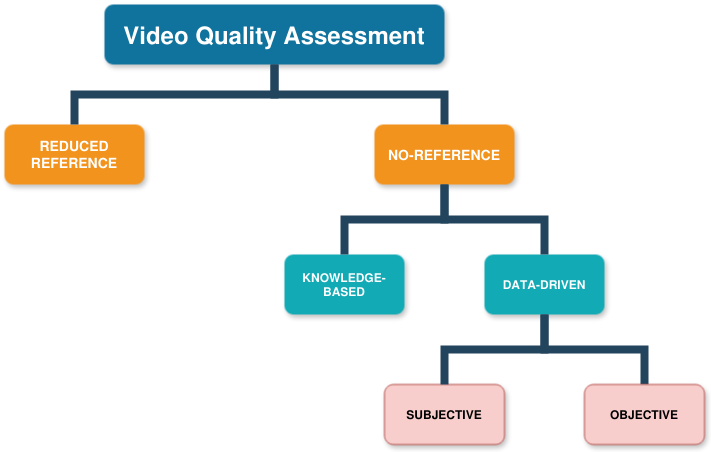

The diagram above was exported from draw.io. Its source (the exported page's mxGraphModel, read from the mxfile embedded in the PNG):
<mxGraphModel dx="1498" dy="833" grid="1" gridSize="10" guides="1" tooltips="1" connect="1" arrows="1" fold="1" page="1" pageScale="1" pageWidth="1169" pageHeight="826" background="none" math="0" shadow="0">
  <root>
    <mxCell id="0" />
    <mxCell id="1" parent="0" />
    <mxCell id="2" value="Video Quality Assessment" style="whiteSpace=wrap;rounded=1;shadow=1;fillColor=#10739E;strokeColor=none;fontColor=#FFFFFF;fontStyle=1;fontSize=24" parent="1" vertex="1">
      <mxGeometry x="1000" y="50" width="340" height="60" as="geometry" />
    </mxCell>
    <mxCell id="6" value="REDUCED REFERENCE" style="whiteSpace=wrap;rounded=1;fillColor=#F2931E;strokeColor=none;shadow=1;fontColor=#FFFFFF;fontStyle=1;fontSize=14" parent="1" vertex="1">
      <mxGeometry x="900" y="169.9999999999998" width="140" height="60" as="geometry" />
    </mxCell>
    <mxCell id="7" value="NO-REFERENCE" style="whiteSpace=wrap;rounded=1;fillColor=#F2931E;strokeColor=none;shadow=1;fontColor=#FFFFFF;fontStyle=1;fontSize=14" parent="1" vertex="1">
      <mxGeometry x="1270" y="169.9999999999998" width="140" height="60" as="geometry" />
    </mxCell>
    <mxCell id="105" value="" style="edgeStyle=elbowEdgeStyle;elbow=horizontal;rounded=0;fontColor=#000000;endArrow=none;endFill=0;strokeWidth=8;strokeColor=#23445D;" parent="1" target="23" edge="1">
      <mxGeometry width="100" height="100" relative="1" as="geometry">
        <mxPoint x="70" y="330" as="sourcePoint" />
        <mxPoint x="110" y="380" as="targetPoint" />
        <Array as="points">
          <mxPoint x="50" y="380" />
        </Array>
      </mxGeometry>
    </mxCell>
    <mxCell id="106" value="" style="edgeStyle=elbowEdgeStyle;elbow=horizontal;rounded=0;fontColor=#000000;endArrow=none;endFill=0;strokeWidth=8;strokeColor=#23445D;" parent="1" target="24" edge="1">
      <mxGeometry width="100" height="100" relative="1" as="geometry">
        <mxPoint x="70" y="330" as="sourcePoint" />
        <mxPoint x="80" y="440" as="targetPoint" />
        <Array as="points">
          <mxPoint x="50" y="400" />
        </Array>
      </mxGeometry>
    </mxCell>
    <mxCell id="107" value="" style="edgeStyle=elbowEdgeStyle;elbow=horizontal;rounded=0;fontColor=#000000;endArrow=none;endFill=0;strokeWidth=8;strokeColor=#23445D;" parent="1" target="27" edge="1">
      <mxGeometry width="100" height="100" relative="1" as="geometry">
        <mxPoint x="70" y="330" as="sourcePoint" />
        <mxPoint x="80" y="440" as="targetPoint" />
        <Array as="points">
          <mxPoint x="50" y="540" />
        </Array>
      </mxGeometry>
    </mxCell>
    <mxCell id="109" value="" style="edgeStyle=elbowEdgeStyle;elbow=horizontal;rounded=0;fontColor=#000000;endArrow=none;endFill=0;strokeWidth=8;strokeColor=#23445D;" parent="1" target="26" edge="1">
      <mxGeometry width="100" height="100" relative="1" as="geometry">
        <mxPoint x="70" y="330" as="sourcePoint" />
        <mxPoint x="100" y="460" as="targetPoint" />
        <Array as="points">
          <mxPoint x="50" y="410" />
        </Array>
      </mxGeometry>
    </mxCell>
    <mxCell id="110" value="" style="edgeStyle=elbowEdgeStyle;elbow=horizontal;rounded=0;fontColor=#000000;endArrow=none;endFill=0;strokeWidth=8;strokeColor=#23445D;" parent="1" target="25" edge="1">
      <mxGeometry width="100" height="100" relative="1" as="geometry">
        <mxPoint x="70" y="330" as="sourcePoint" />
        <mxPoint x="110" y="470" as="targetPoint" />
        <Array as="points">
          <mxPoint x="50" y="430" />
        </Array>
      </mxGeometry>
    </mxCell>
    <mxCell id="155" value="KNOWLEDGE-BASED" style="whiteSpace=wrap;rounded=1;fillColor=#12AAB5;strokeColor=none;shadow=1;fontColor=#FFFFFF;fontStyle=1" parent="1" vertex="1">
      <mxGeometry x="1179.9999999999998" y="300.0000000000002" width="120" height="60" as="geometry" />
    </mxCell>
    <mxCell id="156" value="DATA-DRIVEN" style="whiteSpace=wrap;rounded=1;fillColor=#12AAB5;strokeColor=none;shadow=1;fontColor=#FFFFFF;fontStyle=1" parent="1" vertex="1">
      <mxGeometry x="1379.9999999999998" y="300.0000000000002" width="120" height="60" as="geometry" />
    </mxCell>
    <mxCell id="223" value="" style="edgeStyle=elbowEdgeStyle;elbow=vertical;rounded=0;fontColor=#000000;endArrow=none;endFill=0;strokeWidth=8;strokeColor=#23445D;" parent="1" source="7" target="155" edge="1">
      <mxGeometry width="100" height="100" relative="1" as="geometry">
        <mxPoint x="1340" y="300" as="sourcePoint" />
        <mxPoint x="1240" y="190" as="targetPoint" />
      </mxGeometry>
    </mxCell>
    <mxCell id="224" value="" style="edgeStyle=elbowEdgeStyle;elbow=vertical;rounded=0;fontColor=#000000;endArrow=none;endFill=0;strokeWidth=8;strokeColor=#23445D;" parent="1" source="7" target="156" edge="1">
      <mxGeometry width="100" height="100" relative="1" as="geometry">
        <mxPoint x="1430" y="290" as="sourcePoint" />
        <mxPoint x="1530" y="190" as="targetPoint" />
      </mxGeometry>
    </mxCell>
    <mxCell id="231" value="" style="edgeStyle=elbowEdgeStyle;elbow=vertical;rounded=0;fontColor=#000000;endArrow=none;endFill=0;strokeWidth=8;strokeColor=#23445D;" parent="1" source="2" target="6" edge="1">
      <mxGeometry width="100" height="100" relative="1" as="geometry">
        <mxPoint x="560" y="160" as="sourcePoint" />
        <mxPoint x="660" y="60" as="targetPoint" />
      </mxGeometry>
    </mxCell>
    <mxCell id="232" value="" style="edgeStyle=elbowEdgeStyle;elbow=vertical;rounded=0;fontColor=#000000;endArrow=none;endFill=0;strokeWidth=8;strokeColor=#23445D;" parent="1" source="2" target="7" edge="1">
      <mxGeometry width="100" height="100" relative="1" as="geometry">
        <mxPoint x="570" y="170" as="sourcePoint" />
        <mxPoint x="670" y="70" as="targetPoint" />
      </mxGeometry>
    </mxCell>
    <mxCell id="PXNgKM0Nj-KXkaK0UVHL-234" value="" style="edgeStyle=elbowEdgeStyle;elbow=vertical;rounded=0;fontColor=#000000;endArrow=none;endFill=0;strokeWidth=8;strokeColor=#23445D;" edge="1" parent="1">
      <mxGeometry width="100" height="100" relative="1" as="geometry">
        <mxPoint x="1440" y="360" as="sourcePoint" />
        <mxPoint x="1540" y="430" as="targetPoint" />
      </mxGeometry>
    </mxCell>
    <mxCell id="PXNgKM0Nj-KXkaK0UVHL-236" value="OBJECTIVE" style="whiteSpace=wrap;rounded=1;fillColor=#f8cecc;strokeColor=#b85450;shadow=1;fontStyle=1" vertex="1" parent="1">
      <mxGeometry x="1479.9999999999998" y="430.0000000000002" width="120" height="60" as="geometry" />
    </mxCell>
    <mxCell id="PXNgKM0Nj-KXkaK0UVHL-237" value="SUBJECTIVE" style="whiteSpace=wrap;rounded=1;fillColor=#f8cecc;strokeColor=#b85450;shadow=1;fontStyle=1" vertex="1" parent="1">
      <mxGeometry x="1279.9999999999998" y="430.0000000000002" width="120" height="60" as="geometry" />
    </mxCell>
    <mxCell id="PXNgKM0Nj-KXkaK0UVHL-240" value="" style="edgeStyle=elbowEdgeStyle;elbow=vertical;rounded=0;fontColor=#000000;endArrow=none;endFill=0;strokeWidth=8;strokeColor=#23445D;" edge="1" parent="1">
      <mxGeometry width="100" height="100" relative="1" as="geometry">
        <mxPoint x="1440" y="360" as="sourcePoint" />
        <mxPoint x="1340" y="430" as="targetPoint" />
      </mxGeometry>
    </mxCell>
  </root>
</mxGraphModel>